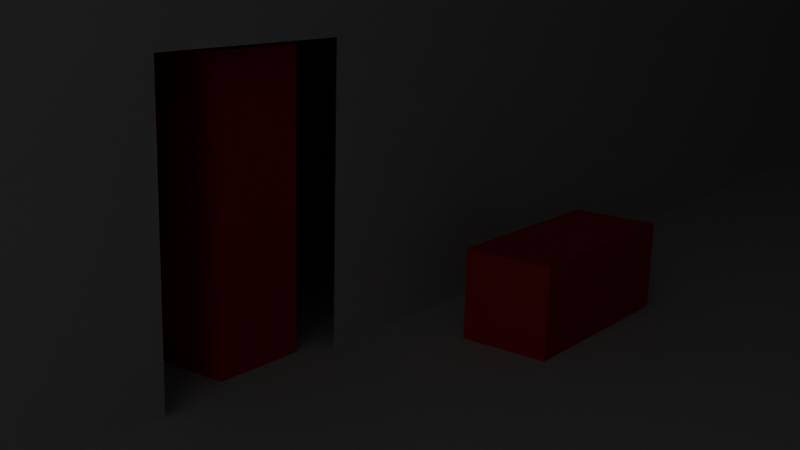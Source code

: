 # Source: ThirdScene.blend  (saved by Blender 2.81.16; exported with 4.5.12 LTS)
import bpy
from mathutils import Matrix  # noqa: F401  (used for matrix-valued properties, if any)

bpy.ops.wm.read_factory_settings(use_empty=True)
scene = bpy.context.scene
scene.name = 'Scene'

# ---- collections
col_collection = bpy.data.collections.new('Collection'); scene.collection.children.link(col_collection)

# ---- materials (node trees are filled in below, after node groups)
mat_roy = bpy.data.materials.new('ROY')
mat_roy.use_transparent_shadow = False

# ---- material node trees
mat_roy.use_nodes = True; mat_roy.node_tree.nodes.clear()
_N = mat_roy.node_tree.nodes; _L = mat_roy.node_tree.links
n0 = _N.new('ShaderNodeOutputMaterial'); n0.name = 'Material Output'; n0.location = (300, 300)
n1 = _N.new('ShaderNodeBsdfPrincipled'); n1.name = 'Principled BSDF'; n1.location = (10, 300)
n1.distribution = 'GGX'
n1.subsurface_method = 'BURLEY'
n1.inputs[0].default_value = (0.8, 0.009299, 0.01769, 1.0)
n1.inputs[2].default_value = 0.7626
n1.inputs[3].default_value = 1.45
n1.inputs[27].default_value = (0.0, 0.0, 0.0, 1.0)
n1.inputs[28].default_value = 1.0
_L.new(n1.outputs[0], n0.inputs[0])
n0.is_active_output = True

# ---- world
world_world = bpy.data.worlds.new('World'); scene.world = world_world
world_world.use_nodes = True; world_world.node_tree.nodes.clear()
_N = world_world.node_tree.nodes; _L = world_world.node_tree.links
n0 = _N.new('ShaderNodeOutputWorld'); n0.name = 'World Output'; n0.location = (300, 300)
n1 = _N.new('ShaderNodeBackground'); n1.name = 'Background'; n1.location = (10, 300)
n1.inputs[0].default_value = (0.05088, 0.05088, 0.05088, 1.0)
_L.new(n1.outputs[0], n0.inputs[0])
n0.is_active_output = True
world_world.color = (0.05088, 0.05088, 0.05088)
world_world.use_sun_shadow = False
world_world.sun_shadow_jitter_overblur = 0.0

# ---- cameras
cam_camera = bpy.data.cameras.new('Camera')

# ---- meshes
me_cube_016 = bpy.data.meshes.new('Cube.016')
me_cube_016.from_pydata([(0.0, -11.41, -5.073), (0.0, -11.41, 6.317), (0.0, 11.41, -5.073), (0.0, 11.41, 6.317), (0.0, -2.247, -5.073), (0.0, 2.247, -5.073), (0.0, 3.804, 6.317), (0.0, -3.804, 6.317), (0.0, 11.41, 1.295), (0.0, -11.41, 1.295), (0.0, 2.247, 1.295), (0.0, -2.247, 1.295), (-22.92, -11.41, -5.073), (-22.92, -11.41, 6.271), (0.0, -11.41, -5.073), (0.0, -11.41, 6.271), (0.0, -74.81, -5.073), (0.0, -74.81, 6.271), (-22.92, -11.41, 6.271), (0.0, -11.41, 6.271), (0.0, -74.81, 6.271), (0.0, -11.41, 35.76), (0.0, -74.81, 35.76), (-22.92, 11.41, -5.073), (-22.92, 11.41, 6.271), (0.0, 11.41, -5.073), (0.0, 11.41, 6.271), (0.0, 131.9, -5.073), (0.0, 131.9, 6.271), (0.0, 11.41, 6.271), (0.0, 131.9, 6.271), (0.0, 11.41, 35.76), (0.0, 131.9, 35.76), (-22.92, -11.41, -5.073), (-22.92, -11.41, 6.271), (-22.92, 11.41, -5.073), (-22.92, 11.41, 6.271), (0.0, -11.41, 6.271), (0.0, 11.41, 6.271), (0.0, -11.41, 6.271), (0.0, 11.41, 6.271), (0.0, -11.41, 35.76), (0.0, 11.41, 35.76), (-22.92, -11.41, -5.073), (-22.92, 11.41, -5.073), (0.0, -11.41, -5.073), (0.0, 11.41, -5.073), (20.82, -11.41, -5.073), (20.82, 11.41, -5.073), (0.0, 132.0, -5.073), (20.82, 132.0, -5.073), (0.0, -75.14, -5.073), (20.82, -75.14, -5.073), (20.82, -11.41, 35.52), (20.82, 11.41, 35.52), (20.82, 132.0, 35.52), (20.82, -75.14, 35.52), (20.82, -11.41, 35.52), (20.82, 11.41, 35.52), (20.82, 132.0, 35.52), (20.82, -75.14, 35.52), (-4.849, -11.41, 35.52), (-4.849, 11.41, 35.52), (-4.849, 132.0, 35.52), (-4.849, -75.14, 35.52)], [], [(11, 7, 1, 9), (8, 3, 6, 10), (10, 6, 7, 11), (2, 8, 10, 5), (4, 11, 9, 0), (14, 15, 13, 12), (15, 14, 16, 17), (15, 17, 20, 19), (13, 15, 19, 18), (19, 20, 22, 21), (23, 24, 26, 25), (25, 26, 28, 27), (28, 26, 29, 30), (30, 29, 31, 32), (33, 34, 36, 35), (38, 36, 34, 37), (38, 37, 39, 40), (40, 39, 41, 42), (44, 46, 45, 43), (45, 46, 48, 47), (48, 46, 49, 50), (45, 47, 52, 51), (52, 47, 53, 56), (48, 50, 55, 54), (47, 48, 54, 53), (56, 53, 57, 60), (54, 55, 59, 58), (53, 54, 58, 57), (60, 57, 61, 64), (58, 59, 63, 62), (57, 58, 62, 61)])
_uv = me_cube_016.uv_layers.new(name='UVMap')
_uv.uv.foreach_set('vector', [0.5549, 0.6667, 0.625, 0.6667, 0.625, 0.75, 0.5549, 0.75, 0.5549, 0.5, 0.625, 0.5, 0.625, 0.5833, 0.5549, 0.5833, 0.5549, 0.5833, 0.625, 0.5833, 0.625, 0.6667, 0.5549, 0.6667, 0.375, 0.5, 0.5549, 0.5, 0.5549, 0.5833, 0.375, 0.5833, 0.375, 0.6667, 0.5549, 0.6667, 0.5549, 0.75, 0.375, 0.75, 0.375, 0.75, 0.625, 0.75, 0.625, 1.0, 0.375, 1.0, 0.625, 0.75, 0.375, 0.75, 0.375, 0.75, 0.625, 0.75, 0.625, 0.75, 0.625, 0.75, 0.625, 0.75, 0.625, 0.75, 0.625, 1.0, 0.625, 0.75, 0.625, 0.75, 0.625, 1.0, 0.625, 0.75, 0.625, 0.75, 0.625, 0.75, 0.625, 0.75, 0.375, 0.25, 0.625, 0.25, 0.625, 0.5, 0.375, 0.5, 0.375, 0.5, 0.625, 0.5, 0.625, 0.5, 0.375, 0.5, 0.625, 0.5, 0.625, 0.5, 0.625, 0.5, 0.625, 0.5, 0.625, 0.5, 0.625, 0.5, 0.625, 0.5, 0.625, 0.5, 0.375, 0.0, 0.625, 0.0, 0.625, 0.25, 0.375, 0.25, 0.625, 0.5, 0.875, 0.5, 0.875, 0.75, 0.625, 0.75, 0.625, 0.5, 0.625, 0.75, 0.625, 0.75, 0.625, 0.5, 0.625, 0.5, 0.625, 0.75, 0.625, 0.75, 0.625, 0.5, 0.125, 0.5, 0.375, 0.5, 0.375, 0.75, 0.125, 0.75, 0.375, 0.75, 0.375, 0.5, 0.375, 0.5, 0.375, 0.75, 0.375, 0.5, 0.375, 0.5, 0.375, 0.5, 0.375, 0.5, 0.375, 0.75, 0.375, 0.75, 0.375, 0.75, 0.375, 0.75, 0.375, 0.75, 0.375, 0.75, 0.375, 0.75, 0.375, 0.75, 0.375, 0.5, 0.375, 0.5, 0.375, 0.5, 0.375, 0.5, 0.375, 0.75, 0.375, 0.5, 0.375, 0.5, 0.375, 0.75, 0.375, 0.75, 0.375, 0.75, 0.375, 0.75, 0.375, 0.75, 0.375, 0.5, 0.375, 0.5, 0.375, 0.5, 0.375, 0.5, 0.375, 0.75, 0.375, 0.5, 0.375, 0.5, 0.375, 0.75, 0.375, 0.75, 0.375, 0.75, 0.375, 0.75, 0.375, 0.75, 0.375, 0.5, 0.375, 0.5, 0.375, 0.5, 0.375, 0.5, 0.375, 0.75, 0.375, 0.5, 0.375, 0.5, 0.375, 0.75])
me_cube_016.use_remesh_fix_poles = True
me_cube_016.use_remesh_preserve_attributes = False
me_cube_016.use_mirror_vertex_groups = False
me_cube_016.update()
me_cube_009 = bpy.data.meshes.new('Cube.009')
me_cube_009.from_pydata([(-1.049, -1.049, 0.0), (-1.049, -1.049, 6.262), (-1.049, 1.049, 0.0), (-1.049, 1.049, 6.262), (1.049, -1.049, 0.0), (1.049, -1.049, 6.262), (1.049, 1.049, 0.0), (1.049, 1.049, 6.262)], [], [(0, 1, 3, 2), (2, 3, 7, 6), (6, 7, 5, 4), (4, 5, 1, 0), (2, 6, 4, 0), (7, 3, 1, 5)])
_uv = me_cube_009.uv_layers.new(name='UVMap')
_uv.uv.foreach_set('vector', [0.375, 0.0, 0.625, 0.0, 0.625, 0.25, 0.375, 0.25, 0.375, 0.25, 0.625, 0.25, 0.625, 0.5, 0.375, 0.5, 0.375, 0.5, 0.625, 0.5, 0.625, 0.75, 0.375, 0.75, 0.375, 0.75, 0.625, 0.75, 0.625, 1.0, 0.375, 1.0, 0.125, 0.5, 0.375, 0.5, 0.375, 0.75, 0.125, 0.75, 0.625, 0.5, 0.875, 0.5, 0.875, 0.75, 0.625, 0.75])
me_cube_009.materials.append(mat_roy)
me_cube_009.use_remesh_fix_poles = True
me_cube_009.use_remesh_preserve_attributes = False
me_cube_009.use_mirror_vertex_groups = False
me_cube_009.update()
me_cube_008 = bpy.data.meshes.new('Cube.008')
me_cube_008.from_pydata([(-1.0, 1.192e-07, -2.34), (-1.0, 1.192e-07, 2.34), (-1.0, 2.0, -2.34), (-1.0, 2.0, 2.34), (1.0, 1.192e-07, -2.34), (1.0, 1.192e-07, 2.34), (1.0, 2.0, -2.34), (1.0, 2.0, 2.34)], [], [(0, 1, 3, 2), (2, 3, 7, 6), (6, 7, 5, 4), (4, 5, 1, 0), (2, 6, 4, 0), (7, 3, 1, 5)])
_uv = me_cube_008.uv_layers.new(name='UVMap')
_uv.uv.foreach_set('vector', [0.375, 0.0, 0.625, 0.0, 0.625, 0.25, 0.375, 0.25, 0.375, 0.25, 0.625, 0.25, 0.625, 0.5, 0.375, 0.5, 0.375, 0.5, 0.625, 0.5, 0.625, 0.75, 0.375, 0.75, 0.375, 0.75, 0.625, 0.75, 0.625, 1.0, 0.375, 1.0, 0.125, 0.5, 0.375, 0.5, 0.375, 0.75, 0.125, 0.75, 0.625, 0.5, 0.875, 0.5, 0.875, 0.75, 0.625, 0.75])
me_cube_008.materials.append(mat_roy)
me_cube_008.use_remesh_fix_poles = True
me_cube_008.use_remesh_preserve_attributes = False
me_cube_008.use_mirror_vertex_groups = False
me_cube_008.update()
me_cube = bpy.data.meshes.new('Cube')
me_cube.from_pydata([(-1.0, -1.0, 0.0), (-1.0, -1.0, 2.0), (-1.0, 1.0, 0.0), (-1.0, 1.0, 2.0), (1.0, -1.0, 0.0), (1.0, -1.0, 2.0), (1.0, 1.0, 0.0), (1.0, 1.0, 2.0)], [], [(0, 1, 3, 2), (2, 3, 7, 6), (6, 7, 5, 4), (4, 5, 1, 0), (2, 6, 4, 0), (7, 3, 1, 5)])
_uv = me_cube.uv_layers.new(name='UVMap')
_uv.uv.foreach_set('vector', [0.375, 0.0, 0.625, 0.0, 0.625, 0.25, 0.375, 0.25, 0.375, 0.25, 0.625, 0.25, 0.625, 0.5, 0.375, 0.5, 0.375, 0.5, 0.625, 0.5, 0.625, 0.75, 0.375, 0.75, 0.375, 0.75, 0.625, 0.75, 0.625, 1.0, 0.375, 1.0, 0.125, 0.5, 0.375, 0.5, 0.375, 0.75, 0.125, 0.75, 0.625, 0.5, 0.875, 0.5, 0.875, 0.75, 0.625, 0.75])
me_cube.use_remesh_fix_poles = True
me_cube.use_remesh_preserve_attributes = False
me_cube.use_mirror_vertex_groups = False
me_cube.update()

# ---- objects
ob_cube_000 = bpy.data.objects.new('Cube.000', me_cube_016)
ob_camera = bpy.data.objects.new('Camera', cam_camera)
ob_roy = bpy.data.objects.new('ROY', me_cube_009)
ob_scientist1 = bpy.data.objects.new('Scientist1', me_cube_008)
ob_cube = bpy.data.objects.new('Cube', me_cube)

# ---- transforms, parenting, visibility, modifiers, constraints
ob_cube_000.location = (15.26, 0.0, 5.073)
ob_cube_000.lineart.crease_threshold = 0.0
ob_camera.location = (29.49, -14.09, 8.334)
ob_camera.rotation_euler = (1.314, -0.02445, 0.6625)
ob_camera.scale = (1.0, 1.0, 1.0)
ob_camera.lineart.crease_threshold = 0.0
ob_roy.location = (13.82, 0.4893, -9.537e-07)
ob_roy.rotation_euler = (0.0, 0.0, 0.005001)
ob_roy.lineart.crease_threshold = 0.0
ob_scientist1.location = (17.98, 6.821, -1.192e-06)
ob_scientist1.rotation_euler = (1.571, -0.0, 0.0)
ob_scientist1.lineart.crease_threshold = 0.0
ob_cube.location = (27.63, 101.5, -9.537e-07)
ob_cube.scale = (1.561, 1.561, 1.561)
ob_cube.lineart.crease_threshold = 0.0

# ---- collection membership
col_collection.objects.link(ob_cube_000)
col_collection.objects.link(ob_camera)
col_collection.objects.link(ob_roy)
col_collection.objects.link(ob_scientist1)
col_collection.objects.link(ob_cube)

# ---- scene / render settings (as saved in the file)
scene.camera = ob_camera
scene.frame_start = 1; scene.frame_end = 294; scene.frame_set(4)
scene.render.engine = 'BLENDER_EEVEE_NEXT'
scene.cycles.use_denoising = False
scene.cycles.samples = 128
scene.cycles.sampling_pattern = 'TABULATED_SOBOL'
scene.cycles.use_adaptive_sampling = False
scene.cycles.use_light_tree = False
scene.view_settings.view_transform = 'Filmic'
bpy.context.view_layer.update()

# ---- added for rendering (the .blend has no usable light): sun
light_auto_sun = bpy.data.lights.new('AutoSun', 'SUN')
light_auto_sun.energy = 3.0
light_auto_sun.angle = 0.0523599
ob_auto_sun = bpy.data.objects.new('AutoSun', light_auto_sun)
scene.collection.objects.link(ob_auto_sun)
ob_auto_sun.rotation_euler = (0.872665, 0.174533, 0.523599)
bpy.context.view_layer.update()
